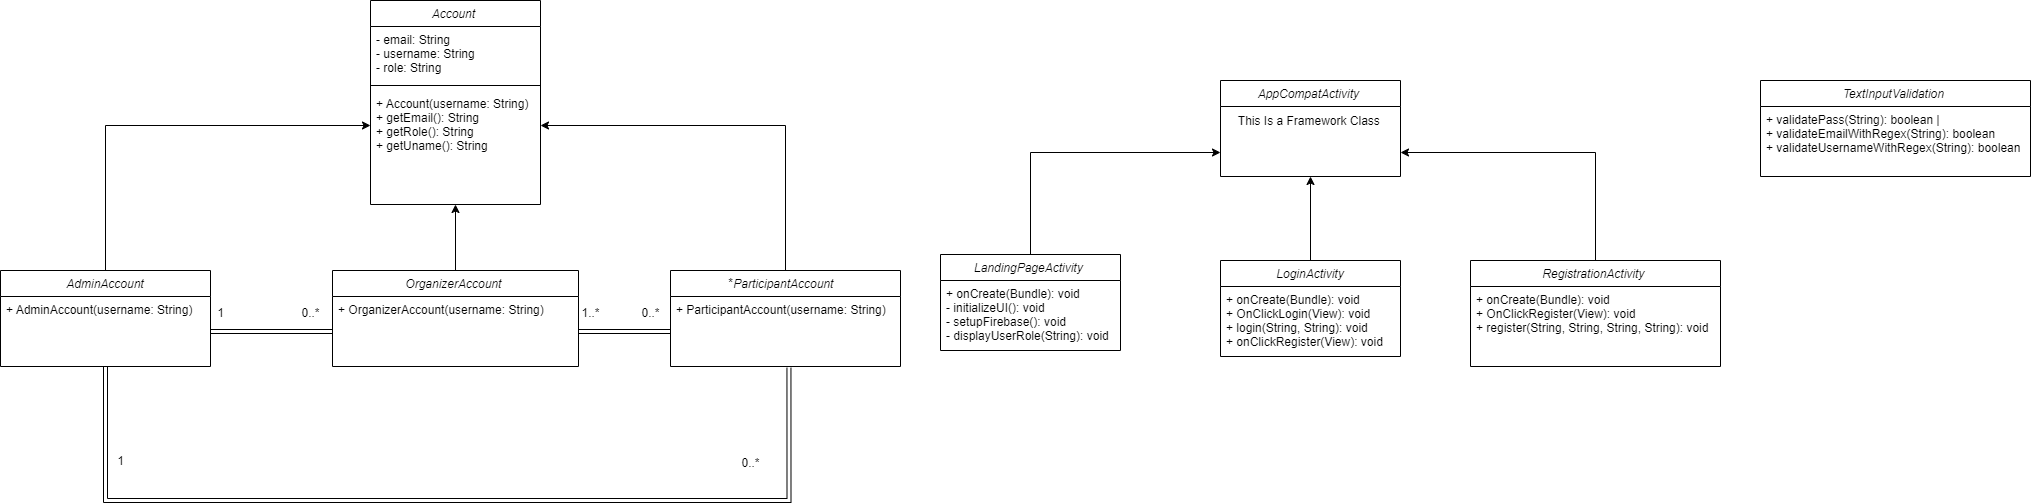

The diagram above was exported from draw.io. Its source (the exported page's mxGraphModel, read from the mxfile embedded in the PNG):
<mxGraphModel dx="2560" dy="949" grid="1" gridSize="10" guides="1" tooltips="1" connect="1" arrows="1" fold="1" page="1" pageScale="1" pageWidth="827" pageHeight="1169" math="0" shadow="0">
  <root>
    <mxCell id="WIyWlLk6GJQsqaUBKTNV-0" />
    <mxCell id="WIyWlLk6GJQsqaUBKTNV-1" parent="WIyWlLk6GJQsqaUBKTNV-0" />
    <mxCell id="zkfFHV4jXpPFQw0GAbJ--0" value="Account " style="swimlane;fontStyle=2;align=center;verticalAlign=top;childLayout=stackLayout;horizontal=1;startSize=26;horizontalStack=0;resizeParent=1;resizeLast=0;collapsible=1;marginBottom=0;rounded=0;shadow=0;strokeWidth=1;" parent="WIyWlLk6GJQsqaUBKTNV-1" vertex="1">
      <mxGeometry x="240" y="120" width="170" height="204" as="geometry">
        <mxRectangle x="230" y="140" width="160" height="26" as="alternateBounds" />
      </mxGeometry>
    </mxCell>
    <mxCell id="zkfFHV4jXpPFQw0GAbJ--2" value="- email: String               &#10;- username: String        &#10;- role: String                  " style="text;align=left;verticalAlign=top;spacingLeft=4;spacingRight=4;overflow=hidden;rotatable=0;points=[[0,0.5],[1,0.5]];portConstraint=eastwest;rounded=0;shadow=0;html=0;" parent="zkfFHV4jXpPFQw0GAbJ--0" vertex="1">
      <mxGeometry y="26" width="170" height="54" as="geometry" />
    </mxCell>
    <mxCell id="zkfFHV4jXpPFQw0GAbJ--4" value="" style="line;html=1;strokeWidth=1;align=left;verticalAlign=middle;spacingTop=-1;spacingLeft=3;spacingRight=3;rotatable=0;labelPosition=right;points=[];portConstraint=eastwest;" parent="zkfFHV4jXpPFQw0GAbJ--0" vertex="1">
      <mxGeometry y="80" width="170" height="10" as="geometry" />
    </mxCell>
    <mxCell id="zkfFHV4jXpPFQw0GAbJ--5" value="+ Account(username: String)  &#10;+ getEmail(): String             &#10;+ getRole(): String              &#10;+ getUname(): String             " style="text;align=left;verticalAlign=top;spacingLeft=4;spacingRight=4;overflow=hidden;rotatable=0;points=[[0,0.5],[1,0.5]];portConstraint=eastwest;" parent="zkfFHV4jXpPFQw0GAbJ--0" vertex="1">
      <mxGeometry y="90" width="170" height="70" as="geometry" />
    </mxCell>
    <mxCell id="o2Cww0fay39cv3eFVJKA-0" style="edgeStyle=orthogonalEdgeStyle;rounded=0;orthogonalLoop=1;jettySize=auto;html=1;entryX=0;entryY=0.5;entryDx=0;entryDy=0;" edge="1" parent="WIyWlLk6GJQsqaUBKTNV-1" source="NkA5EkyttStjnXj20htG-2" target="zkfFHV4jXpPFQw0GAbJ--5">
      <mxGeometry relative="1" as="geometry" />
    </mxCell>
    <mxCell id="NkA5EkyttStjnXj20htG-2" value="AdminAccount" style="swimlane;fontStyle=2;align=center;verticalAlign=top;childLayout=stackLayout;horizontal=1;startSize=26;horizontalStack=0;resizeParent=1;resizeLast=0;collapsible=1;marginBottom=0;rounded=0;shadow=0;strokeWidth=1;" parent="WIyWlLk6GJQsqaUBKTNV-1" vertex="1">
      <mxGeometry x="-130" y="390" width="210" height="96" as="geometry">
        <mxRectangle x="230" y="140" width="160" height="26" as="alternateBounds" />
      </mxGeometry>
    </mxCell>
    <mxCell id="NkA5EkyttStjnXj20htG-5" value="+ AdminAccount(username: String)" style="text;align=left;verticalAlign=top;spacingLeft=4;spacingRight=4;overflow=hidden;rotatable=0;points=[[0,0.5],[1,0.5]];portConstraint=eastwest;" parent="NkA5EkyttStjnXj20htG-2" vertex="1">
      <mxGeometry y="26" width="210" height="70" as="geometry" />
    </mxCell>
    <mxCell id="o2Cww0fay39cv3eFVJKA-3" style="edgeStyle=orthogonalEdgeStyle;rounded=0;orthogonalLoop=1;jettySize=auto;html=1;entryX=0;entryY=0.75;entryDx=0;entryDy=0;" edge="1" parent="WIyWlLk6GJQsqaUBKTNV-1" source="NkA5EkyttStjnXj20htG-7" target="NkA5EkyttStjnXj20htG-34">
      <mxGeometry relative="1" as="geometry">
        <Array as="points">
          <mxPoint x="900" y="272" />
        </Array>
      </mxGeometry>
    </mxCell>
    <mxCell id="NkA5EkyttStjnXj20htG-7" value="LandingPageActivity " style="swimlane;fontStyle=2;align=center;verticalAlign=top;childLayout=stackLayout;horizontal=1;startSize=26;horizontalStack=0;resizeParent=1;resizeLast=0;collapsible=1;marginBottom=0;rounded=0;shadow=0;strokeWidth=1;" parent="WIyWlLk6GJQsqaUBKTNV-1" vertex="1">
      <mxGeometry x="810" y="374" width="180" height="96" as="geometry">
        <mxRectangle x="230" y="140" width="160" height="26" as="alternateBounds" />
      </mxGeometry>
    </mxCell>
    <mxCell id="NkA5EkyttStjnXj20htG-8" value="+ onCreate(Bundle): void      &#10;- initializeUI(): void         &#10;- setupFirebase(): void        &#10;- displayUserRole(String): void" style="text;align=left;verticalAlign=top;spacingLeft=4;spacingRight=4;overflow=hidden;rotatable=0;points=[[0,0.5],[1,0.5]];portConstraint=eastwest;" parent="NkA5EkyttStjnXj20htG-7" vertex="1">
      <mxGeometry y="26" width="180" height="70" as="geometry" />
    </mxCell>
    <mxCell id="o2Cww0fay39cv3eFVJKA-4" style="edgeStyle=orthogonalEdgeStyle;rounded=0;orthogonalLoop=1;jettySize=auto;html=1;entryX=0.5;entryY=1;entryDx=0;entryDy=0;" edge="1" parent="WIyWlLk6GJQsqaUBKTNV-1" source="NkA5EkyttStjnXj20htG-14" target="NkA5EkyttStjnXj20htG-34">
      <mxGeometry relative="1" as="geometry" />
    </mxCell>
    <mxCell id="NkA5EkyttStjnXj20htG-14" value="LoginActivity" style="swimlane;fontStyle=2;align=center;verticalAlign=top;childLayout=stackLayout;horizontal=1;startSize=26;horizontalStack=0;resizeParent=1;resizeLast=0;collapsible=1;marginBottom=0;rounded=0;shadow=0;strokeWidth=1;" parent="WIyWlLk6GJQsqaUBKTNV-1" vertex="1">
      <mxGeometry x="1090" y="380" width="180" height="96" as="geometry">
        <mxRectangle x="230" y="140" width="160" height="26" as="alternateBounds" />
      </mxGeometry>
    </mxCell>
    <mxCell id="NkA5EkyttStjnXj20htG-15" value="+ onCreate(Bundle): void      &#10;+ OnClickLogin(View): void    &#10;+ login(String, String): void  &#10;+ onClickRegister(View): void " style="text;align=left;verticalAlign=top;spacingLeft=4;spacingRight=4;overflow=hidden;rotatable=0;points=[[0,0.5],[1,0.5]];portConstraint=eastwest;" parent="NkA5EkyttStjnXj20htG-14" vertex="1">
      <mxGeometry y="26" width="180" height="70" as="geometry" />
    </mxCell>
    <mxCell id="o2Cww0fay39cv3eFVJKA-1" style="edgeStyle=orthogonalEdgeStyle;rounded=0;orthogonalLoop=1;jettySize=auto;html=1;entryX=0.5;entryY=1;entryDx=0;entryDy=0;" edge="1" parent="WIyWlLk6GJQsqaUBKTNV-1" source="NkA5EkyttStjnXj20htG-17" target="zkfFHV4jXpPFQw0GAbJ--0">
      <mxGeometry relative="1" as="geometry" />
    </mxCell>
    <mxCell id="NkA5EkyttStjnXj20htG-17" value="OrganizerAccount " style="swimlane;fontStyle=2;align=center;verticalAlign=top;childLayout=stackLayout;horizontal=1;startSize=26;horizontalStack=0;resizeParent=1;resizeLast=0;collapsible=1;marginBottom=0;rounded=0;shadow=0;strokeWidth=1;" parent="WIyWlLk6GJQsqaUBKTNV-1" vertex="1">
      <mxGeometry x="202" y="390" width="246" height="96" as="geometry">
        <mxRectangle x="230" y="140" width="160" height="26" as="alternateBounds" />
      </mxGeometry>
    </mxCell>
    <mxCell id="NkA5EkyttStjnXj20htG-18" value="+ OrganizerAccount(username: String) &#10;" style="text;align=left;verticalAlign=top;spacingLeft=4;spacingRight=4;overflow=hidden;rotatable=0;points=[[0,0.5],[1,0.5]];portConstraint=eastwest;" parent="NkA5EkyttStjnXj20htG-17" vertex="1">
      <mxGeometry y="26" width="246" height="70" as="geometry" />
    </mxCell>
    <mxCell id="o2Cww0fay39cv3eFVJKA-2" style="edgeStyle=orthogonalEdgeStyle;rounded=0;orthogonalLoop=1;jettySize=auto;html=1;entryX=1;entryY=0.5;entryDx=0;entryDy=0;" edge="1" parent="WIyWlLk6GJQsqaUBKTNV-1" source="NkA5EkyttStjnXj20htG-23" target="zkfFHV4jXpPFQw0GAbJ--5">
      <mxGeometry relative="1" as="geometry" />
    </mxCell>
    <mxCell id="NkA5EkyttStjnXj20htG-23" value="ParticipantAccount " style="swimlane;fontStyle=2;align=center;verticalAlign=top;childLayout=stackLayout;horizontal=1;startSize=26;horizontalStack=0;resizeParent=1;resizeLast=0;collapsible=1;marginBottom=0;rounded=0;shadow=0;strokeWidth=1;" parent="WIyWlLk6GJQsqaUBKTNV-1" vertex="1">
      <mxGeometry x="540" y="390" width="230" height="96" as="geometry">
        <mxRectangle x="230" y="140" width="160" height="26" as="alternateBounds" />
      </mxGeometry>
    </mxCell>
    <mxCell id="NkA5EkyttStjnXj20htG-24" value="+ ParticipantAccount(username: String) &#10;" style="text;align=left;verticalAlign=top;spacingLeft=4;spacingRight=4;overflow=hidden;rotatable=0;points=[[0,0.5],[1,0.5]];portConstraint=eastwest;" parent="NkA5EkyttStjnXj20htG-23" vertex="1">
      <mxGeometry y="26" width="230" height="70" as="geometry" />
    </mxCell>
    <mxCell id="o2Cww0fay39cv3eFVJKA-6" style="edgeStyle=orthogonalEdgeStyle;rounded=0;orthogonalLoop=1;jettySize=auto;html=1;entryX=1;entryY=0.75;entryDx=0;entryDy=0;" edge="1" parent="WIyWlLk6GJQsqaUBKTNV-1" source="NkA5EkyttStjnXj20htG-26" target="NkA5EkyttStjnXj20htG-34">
      <mxGeometry relative="1" as="geometry">
        <Array as="points">
          <mxPoint x="1465" y="272" />
        </Array>
      </mxGeometry>
    </mxCell>
    <mxCell id="NkA5EkyttStjnXj20htG-26" value="RegistrationActivity " style="swimlane;fontStyle=2;align=center;verticalAlign=top;childLayout=stackLayout;horizontal=1;startSize=26;horizontalStack=0;resizeParent=1;resizeLast=0;collapsible=1;marginBottom=0;rounded=0;shadow=0;strokeWidth=1;" parent="WIyWlLk6GJQsqaUBKTNV-1" vertex="1">
      <mxGeometry x="1340" y="380" width="250" height="106" as="geometry">
        <mxRectangle x="230" y="140" width="160" height="26" as="alternateBounds" />
      </mxGeometry>
    </mxCell>
    <mxCell id="NkA5EkyttStjnXj20htG-29" value="+ onCreate(Bundle): void      &#10;+ OnClickRegister(View): void &#10;+ register(String, String, String, String): void " style="text;align=left;verticalAlign=top;spacingLeft=4;spacingRight=4;overflow=hidden;rotatable=0;points=[[0,0.5],[1,0.5]];portConstraint=eastwest;" parent="NkA5EkyttStjnXj20htG-26" vertex="1">
      <mxGeometry y="26" width="250" height="80" as="geometry" />
    </mxCell>
    <mxCell id="NkA5EkyttStjnXj20htG-32" value="TextInputValidation " style="swimlane;fontStyle=2;align=center;verticalAlign=top;childLayout=stackLayout;horizontal=1;startSize=26;horizontalStack=0;resizeParent=1;resizeLast=0;collapsible=1;marginBottom=0;rounded=0;shadow=0;strokeWidth=1;" parent="WIyWlLk6GJQsqaUBKTNV-1" vertex="1">
      <mxGeometry x="1630" y="200" width="270" height="96" as="geometry">
        <mxRectangle x="230" y="140" width="160" height="26" as="alternateBounds" />
      </mxGeometry>
    </mxCell>
    <mxCell id="NkA5EkyttStjnXj20htG-33" value="+ validatePass(String): boolean |&#10;+ validateEmailWithRegex(String): boolean &#10;+ validateUsernameWithRegex(String): boolean " style="text;align=left;verticalAlign=top;spacingLeft=4;spacingRight=4;overflow=hidden;rotatable=0;points=[[0,0.5],[1,0.5]];portConstraint=eastwest;" parent="NkA5EkyttStjnXj20htG-32" vertex="1">
      <mxGeometry y="26" width="270" height="70" as="geometry" />
    </mxCell>
    <mxCell id="NkA5EkyttStjnXj20htG-34" value="AppCompatActivity " style="swimlane;fontStyle=2;align=center;verticalAlign=top;childLayout=stackLayout;horizontal=1;startSize=26;horizontalStack=0;resizeParent=1;resizeLast=0;collapsible=1;marginBottom=0;rounded=0;shadow=0;strokeWidth=1;" parent="WIyWlLk6GJQsqaUBKTNV-1" vertex="1">
      <mxGeometry x="1090" y="200" width="180" height="96" as="geometry">
        <mxRectangle x="230" y="140" width="160" height="26" as="alternateBounds" />
      </mxGeometry>
    </mxCell>
    <mxCell id="NkA5EkyttStjnXj20htG-43" value="This Is a Framework Class&amp;nbsp;" style="text;html=1;align=center;verticalAlign=middle;resizable=0;points=[];autosize=1;strokeColor=none;fillColor=none;" parent="NkA5EkyttStjnXj20htG-34" vertex="1">
      <mxGeometry y="26" width="180" height="30" as="geometry" />
    </mxCell>
    <mxCell id="o2Cww0fay39cv3eFVJKA-10" value="*&lt;br&gt;" style="text;html=1;align=center;verticalAlign=middle;resizable=0;points=[];autosize=1;strokeColor=none;fillColor=none;" vertex="1" parent="WIyWlLk6GJQsqaUBKTNV-1">
      <mxGeometry x="585" y="388" width="30" height="30" as="geometry" />
    </mxCell>
    <mxCell id="o2Cww0fay39cv3eFVJKA-17" style="edgeStyle=orthogonalEdgeStyle;rounded=0;orthogonalLoop=1;jettySize=auto;html=1;entryX=0;entryY=0.5;entryDx=0;entryDy=0;shape=link;" edge="1" parent="WIyWlLk6GJQsqaUBKTNV-1" source="NkA5EkyttStjnXj20htG-5" target="NkA5EkyttStjnXj20htG-18">
      <mxGeometry relative="1" as="geometry" />
    </mxCell>
    <mxCell id="o2Cww0fay39cv3eFVJKA-18" style="edgeStyle=orthogonalEdgeStyle;rounded=0;orthogonalLoop=1;jettySize=auto;html=1;entryX=0;entryY=0.5;entryDx=0;entryDy=0;shape=link;strokeColor=default;" edge="1" parent="WIyWlLk6GJQsqaUBKTNV-1" source="NkA5EkyttStjnXj20htG-18" target="NkA5EkyttStjnXj20htG-24">
      <mxGeometry relative="1" as="geometry" />
    </mxCell>
    <mxCell id="o2Cww0fay39cv3eFVJKA-20" style="edgeStyle=orthogonalEdgeStyle;rounded=0;orthogonalLoop=1;jettySize=auto;html=1;entryX=0.515;entryY=1.018;entryDx=0;entryDy=0;entryPerimeter=0;shape=link;" edge="1" parent="WIyWlLk6GJQsqaUBKTNV-1" source="NkA5EkyttStjnXj20htG-5" target="NkA5EkyttStjnXj20htG-24">
      <mxGeometry relative="1" as="geometry">
        <Array as="points">
          <mxPoint x="-25" y="620" />
          <mxPoint x="659" y="620" />
        </Array>
      </mxGeometry>
    </mxCell>
    <mxCell id="o2Cww0fay39cv3eFVJKA-21" value="1" style="text;html=1;align=center;verticalAlign=middle;resizable=0;points=[];autosize=1;strokeColor=none;fillColor=none;" vertex="1" parent="WIyWlLk6GJQsqaUBKTNV-1">
      <mxGeometry x="75" y="418" width="30" height="30" as="geometry" />
    </mxCell>
    <mxCell id="o2Cww0fay39cv3eFVJKA-22" value="0..*" style="text;html=1;align=center;verticalAlign=middle;resizable=0;points=[];autosize=1;strokeColor=none;fillColor=none;" vertex="1" parent="WIyWlLk6GJQsqaUBKTNV-1">
      <mxGeometry x="160" y="418" width="40" height="30" as="geometry" />
    </mxCell>
    <mxCell id="o2Cww0fay39cv3eFVJKA-23" value="1..*" style="text;html=1;align=center;verticalAlign=middle;resizable=0;points=[];autosize=1;strokeColor=none;fillColor=none;" vertex="1" parent="WIyWlLk6GJQsqaUBKTNV-1">
      <mxGeometry x="440" y="418" width="40" height="30" as="geometry" />
    </mxCell>
    <mxCell id="o2Cww0fay39cv3eFVJKA-24" value="0..*" style="text;html=1;align=center;verticalAlign=middle;resizable=0;points=[];autosize=1;strokeColor=none;fillColor=none;" vertex="1" parent="WIyWlLk6GJQsqaUBKTNV-1">
      <mxGeometry x="500" y="418" width="40" height="30" as="geometry" />
    </mxCell>
    <mxCell id="o2Cww0fay39cv3eFVJKA-25" value="0..*" style="text;html=1;align=center;verticalAlign=middle;resizable=0;points=[];autosize=1;strokeColor=none;fillColor=none;" vertex="1" parent="WIyWlLk6GJQsqaUBKTNV-1">
      <mxGeometry x="600" y="568" width="40" height="30" as="geometry" />
    </mxCell>
    <mxCell id="o2Cww0fay39cv3eFVJKA-26" value="1" style="text;html=1;align=center;verticalAlign=middle;resizable=0;points=[];autosize=1;strokeColor=none;fillColor=none;" vertex="1" parent="WIyWlLk6GJQsqaUBKTNV-1">
      <mxGeometry x="-25" y="566" width="30" height="30" as="geometry" />
    </mxCell>
  </root>
</mxGraphModel>